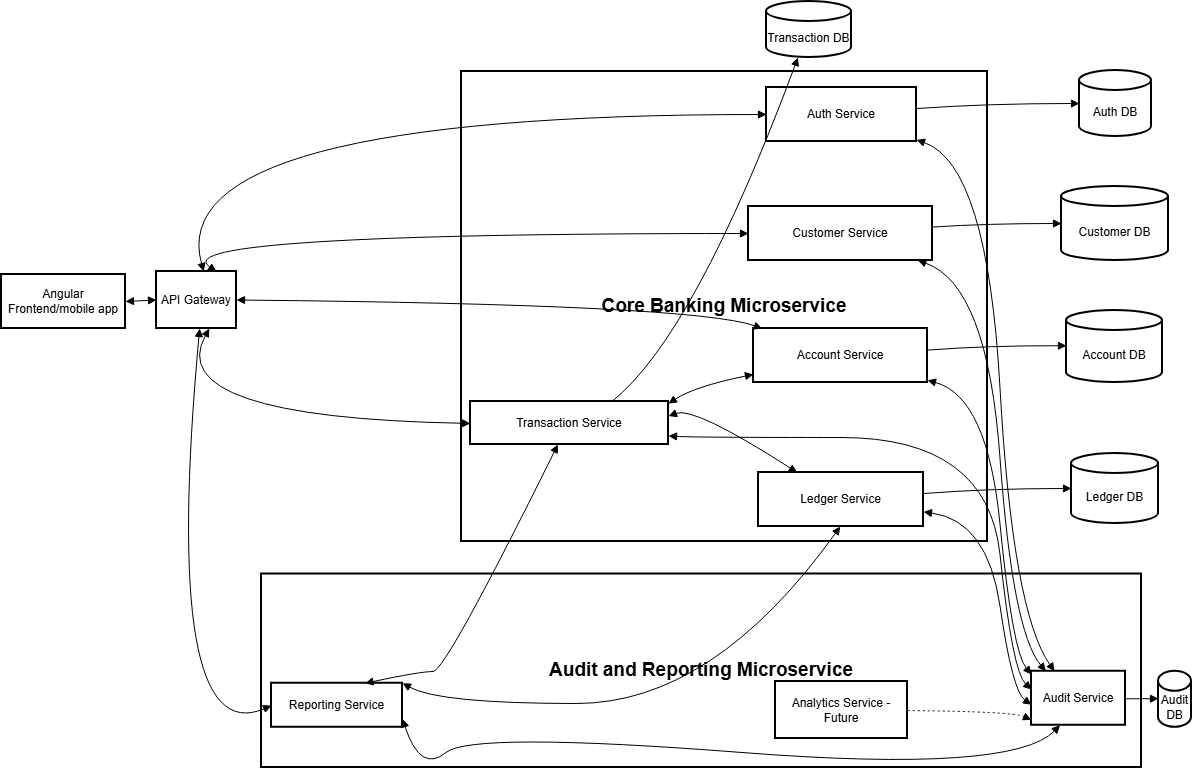

The diagram above was exported from draw.io. Its source (the exported page's mxGraphModel, read from the mxfile embedded in the PNG):
<mxGraphModel dx="1042" dy="527" grid="1" gridSize="10" guides="1" tooltips="1" connect="1" arrows="1" fold="1" page="1" pageScale="1" pageWidth="850" pageHeight="1100" math="0" shadow="0">
  <root>
    <mxCell id="0" />
    <mxCell id="1" parent="0" />
    <mxCell id="AWFnwuJkJz03j7ySl6UA-1" parent="1" style="whiteSpace=wrap;strokeWidth=2;fontSize=19;fontStyle=1" value="Audit and Reporting Microservice" vertex="1">
      <mxGeometry height="193.5" width="880" x="530" y="652.5" as="geometry" />
    </mxCell>
    <mxCell id="AWFnwuJkJz03j7ySl6UA-2" parent="1" style="whiteSpace=wrap;strokeWidth=2;fontSize=19;fontStyle=1" value="Core Banking Microservice" vertex="1">
      <mxGeometry height="470" width="526" x="730" y="150" as="geometry" />
    </mxCell>
    <mxCell id="AWFnwuJkJz03j7ySl6UA-3" parent="1" style="whiteSpace=wrap;strokeWidth=2;" value="Angular Frontend/mobile app" vertex="1">
      <mxGeometry height="54" width="124" x="270" y="353" as="geometry" />
    </mxCell>
    <mxCell id="AWFnwuJkJz03j7ySl6UA-4" parent="1" style="whiteSpace=wrap;strokeWidth=2;" value="API Gateway" vertex="1">
      <mxGeometry height="57" width="80" x="425" y="350" as="geometry" />
    </mxCell>
    <mxCell id="AWFnwuJkJz03j7ySl6UA-5" parent="1" style="whiteSpace=wrap;strokeWidth=2;" value="Auth Service" vertex="1">
      <mxGeometry height="54" width="150" x="1035" y="166" as="geometry" />
    </mxCell>
    <mxCell id="AWFnwuJkJz03j7ySl6UA-6" parent="1" style="whiteSpace=wrap;strokeWidth=2;" value="Customer Service" vertex="1">
      <mxGeometry height="54" width="184" x="1017" y="285" as="geometry" />
    </mxCell>
    <mxCell id="AWFnwuJkJz03j7ySl6UA-7" parent="1" style="whiteSpace=wrap;strokeWidth=2;" value="Account Service" vertex="1">
      <mxGeometry height="54" width="174" x="1022" y="407" as="geometry" />
    </mxCell>
    <mxCell id="AWFnwuJkJz03j7ySl6UA-8" parent="1" style="whiteSpace=wrap;strokeWidth=2;" value="Transaction Service" vertex="1">
      <mxGeometry height="43" width="198" x="739" y="480" as="geometry" />
    </mxCell>
    <mxCell id="AWFnwuJkJz03j7ySl6UA-9" parent="1" style="whiteSpace=wrap;strokeWidth=2;" value="Ledger Service" vertex="1">
      <mxGeometry height="54" width="165" x="1027" y="551" as="geometry" />
    </mxCell>
    <mxCell id="AWFnwuJkJz03j7ySl6UA-10" parent="1" style="whiteSpace=wrap;strokeWidth=2;" value="Audit Service" vertex="1">
      <mxGeometry height="54" width="94" x="1300" y="749.75" as="geometry" />
    </mxCell>
    <mxCell id="AWFnwuJkJz03j7ySl6UA-11" parent="1" style="whiteSpace=wrap;strokeWidth=2;" value="Reporting Service" vertex="1">
      <mxGeometry height="44" width="131" x="540" y="761.75" as="geometry" />
    </mxCell>
    <mxCell id="AWFnwuJkJz03j7ySl6UA-12" parent="1" style="whiteSpace=wrap;strokeWidth=2;" value="Analytics Service - Future" vertex="1">
      <mxGeometry height="57" width="132" x="1044" y="760" as="geometry" />
    </mxCell>
    <mxCell id="AWFnwuJkJz03j7ySl6UA-13" parent="1" style="shape=cylinder3;boundedLbl=1;backgroundOutline=1;size=10;strokeWidth=2;whiteSpace=wrap;" value="Auth DB" vertex="1">
      <mxGeometry height="66" width="72" x="1348" y="149" as="geometry" />
    </mxCell>
    <mxCell id="AWFnwuJkJz03j7ySl6UA-14" parent="1" style="shape=cylinder3;boundedLbl=1;backgroundOutline=1;size=10;strokeWidth=2;whiteSpace=wrap;" value="Customer DB" vertex="1">
      <mxGeometry height="74" width="107" x="1330" y="265" as="geometry" />
    </mxCell>
    <mxCell id="AWFnwuJkJz03j7ySl6UA-15" parent="1" style="shape=cylinder3;boundedLbl=1;backgroundOutline=1;size=10;strokeWidth=2;whiteSpace=wrap;" value="Account DB" vertex="1">
      <mxGeometry height="72" width="96" x="1335" y="389" as="geometry" />
    </mxCell>
    <mxCell id="AWFnwuJkJz03j7ySl6UA-16" parent="1" style="shape=cylinder3;boundedLbl=1;backgroundOutline=1;size=10;strokeWidth=2;whiteSpace=wrap;" value="Transaction DB" vertex="1">
      <mxGeometry height="56" width="85" x="1035" y="80" as="geometry" />
    </mxCell>
    <mxCell id="AWFnwuJkJz03j7ySl6UA-17" parent="1" style="shape=cylinder3;boundedLbl=1;backgroundOutline=1;size=10;strokeWidth=2;whiteSpace=wrap;" value="Ledger DB" vertex="1">
      <mxGeometry height="70" width="87" x="1340" y="532" as="geometry" />
    </mxCell>
    <mxCell id="AWFnwuJkJz03j7ySl6UA-18" parent="1" style="shape=cylinder3;boundedLbl=1;backgroundOutline=1;size=10;strokeWidth=2;whiteSpace=wrap;" value="Audit DB" vertex="1">
      <mxGeometry height="56" width="33" x="1427" y="749.75" as="geometry" />
    </mxCell>
    <mxCell id="AWFnwuJkJz03j7ySl6UA-19" edge="1" parent="1" source="AWFnwuJkJz03j7ySl6UA-3" style="curved=1;startArrow=block;endArrow=block;exitX=1;exitY=0.5;entryX=0;entryY=0.5;rounded=0;" target="AWFnwuJkJz03j7ySl6UA-4" value="">
      <mxGeometry relative="1" as="geometry">
        <Array as="points" />
      </mxGeometry>
    </mxCell>
    <mxCell id="AWFnwuJkJz03j7ySl6UA-20" edge="1" parent="1" source="AWFnwuJkJz03j7ySl6UA-4" style="curved=1;startArrow=block;endArrow=block;exitX=0.59;exitY=0;entryX=0;entryY=0.5;rounded=0;" target="AWFnwuJkJz03j7ySl6UA-5" value="">
      <mxGeometry relative="1" as="geometry">
        <Array as="points">
          <mxPoint x="429" y="193" />
        </Array>
      </mxGeometry>
    </mxCell>
    <mxCell id="AWFnwuJkJz03j7ySl6UA-21" edge="1" parent="1" source="AWFnwuJkJz03j7ySl6UA-4" style="curved=1;startArrow=block;endArrow=block;exitX=0.75;exitY=0;entryX=0;entryY=0.5;rounded=0;" target="AWFnwuJkJz03j7ySl6UA-6" value="">
      <mxGeometry relative="1" as="geometry">
        <Array as="points">
          <mxPoint x="429" y="312" />
        </Array>
      </mxGeometry>
    </mxCell>
    <mxCell id="AWFnwuJkJz03j7ySl6UA-22" edge="1" parent="1" source="AWFnwuJkJz03j7ySl6UA-4" style="curved=1;startArrow=block;endArrow=block;exitX=1;exitY=0.5;entryX=0.06;entryY=0.01;rounded=0;" target="AWFnwuJkJz03j7ySl6UA-7" value="">
      <mxGeometry relative="1" as="geometry">
        <Array as="points">
          <mxPoint x="963" y="383" />
        </Array>
      </mxGeometry>
    </mxCell>
    <mxCell id="AWFnwuJkJz03j7ySl6UA-23" edge="1" parent="1" source="AWFnwuJkJz03j7ySl6UA-4" style="curved=1;startArrow=block;endArrow=block;exitX=0.66;exitY=1;entryX=0;entryY=0.51;rounded=0;" target="AWFnwuJkJz03j7ySl6UA-8" value="">
      <mxGeometry relative="1" as="geometry">
        <Array as="points">
          <mxPoint x="429" y="496" />
        </Array>
      </mxGeometry>
    </mxCell>
    <mxCell id="AWFnwuJkJz03j7ySl6UA-24" edge="1" parent="1" source="AWFnwuJkJz03j7ySl6UA-4" style="curved=1;startArrow=block;endArrow=block;exitX=0.54;exitY=1;entryX=0;entryY=0.51;rounded=0;" target="AWFnwuJkJz03j7ySl6UA-11" value="">
      <mxGeometry relative="1" as="geometry">
        <Array as="points">
          <mxPoint x="429" y="831" />
        </Array>
      </mxGeometry>
    </mxCell>
    <mxCell id="AWFnwuJkJz03j7ySl6UA-25" edge="1" parent="1" source="AWFnwuJkJz03j7ySl6UA-5" style="curved=1;startArrow=none;endArrow=block;exitX=1;exitY=0.39;entryX=0;entryY=0.5;rounded=0;" target="AWFnwuJkJz03j7ySl6UA-13" value="">
      <mxGeometry relative="1" as="geometry">
        <Array as="points">
          <mxPoint x="1256" y="182" />
        </Array>
      </mxGeometry>
    </mxCell>
    <mxCell id="AWFnwuJkJz03j7ySl6UA-26" edge="1" parent="1" source="AWFnwuJkJz03j7ySl6UA-6" style="curved=1;startArrow=none;endArrow=block;exitX=1;exitY=0.38;entryX=0;entryY=0.5;rounded=0;" target="AWFnwuJkJz03j7ySl6UA-14" value="">
      <mxGeometry relative="1" as="geometry">
        <Array as="points">
          <mxPoint x="1256" y="302" />
        </Array>
      </mxGeometry>
    </mxCell>
    <mxCell id="AWFnwuJkJz03j7ySl6UA-27" edge="1" parent="1" source="AWFnwuJkJz03j7ySl6UA-7" style="curved=1;startArrow=none;endArrow=block;exitX=1;exitY=0.4;entryX=0;entryY=0.49;rounded=0;" target="AWFnwuJkJz03j7ySl6UA-15" value="">
      <mxGeometry relative="1" as="geometry">
        <Array as="points">
          <mxPoint x="1256" y="424" />
        </Array>
      </mxGeometry>
    </mxCell>
    <mxCell id="AWFnwuJkJz03j7ySl6UA-28" edge="1" parent="1" source="AWFnwuJkJz03j7ySl6UA-8" style="curved=1;startArrow=none;endArrow=block;exitX=0.71;exitY=0.01;entryX=0.37;entryY=1;rounded=0;" target="AWFnwuJkJz03j7ySl6UA-16" value="">
      <mxGeometry relative="1" as="geometry">
        <Array as="points">
          <mxPoint x="963" y="414" />
        </Array>
      </mxGeometry>
    </mxCell>
    <mxCell id="AWFnwuJkJz03j7ySl6UA-29" edge="1" parent="1" source="AWFnwuJkJz03j7ySl6UA-9" style="curved=1;startArrow=none;endArrow=block;exitX=1;exitY=0.39;entryX=0;entryY=0.5;rounded=0;" target="AWFnwuJkJz03j7ySl6UA-17" value="">
      <mxGeometry relative="1" as="geometry">
        <Array as="points">
          <mxPoint x="1256" y="567" />
        </Array>
      </mxGeometry>
    </mxCell>
    <mxCell id="AWFnwuJkJz03j7ySl6UA-30" edge="1" parent="1" source="AWFnwuJkJz03j7ySl6UA-10" style="curved=1;startArrow=none;endArrow=block;exitX=1;exitY=0.51;entryX=0;entryY=0.49;rounded=0;" target="AWFnwuJkJz03j7ySl6UA-18" value="">
      <mxGeometry relative="1" as="geometry">
        <Array as="points" />
      </mxGeometry>
    </mxCell>
    <mxCell id="AWFnwuJkJz03j7ySl6UA-31" edge="1" parent="1" source="AWFnwuJkJz03j7ySl6UA-8" style="curved=1;startArrow=block;endArrow=block;exitX=1;exitY=0.05;entryX=0;entryY=0.85;rounded=0;" target="AWFnwuJkJz03j7ySl6UA-7" value="">
      <mxGeometry relative="1" as="geometry">
        <Array as="points">
          <mxPoint x="963" y="465" />
        </Array>
      </mxGeometry>
    </mxCell>
    <mxCell id="AWFnwuJkJz03j7ySl6UA-32" edge="1" parent="1" source="AWFnwuJkJz03j7ySl6UA-8" style="curved=1;startArrow=block;endArrow=block;exitX=1;exitY=0.34;entryX=0.24;entryY=0.01;rounded=0;" target="AWFnwuJkJz03j7ySl6UA-9" value="">
      <mxGeometry relative="1" as="geometry">
        <Array as="points">
          <mxPoint x="963" y="485" />
        </Array>
      </mxGeometry>
    </mxCell>
    <mxCell id="AWFnwuJkJz03j7ySl6UA-33" edge="1" parent="1" source="AWFnwuJkJz03j7ySl6UA-5" style="curved=1;startArrow=block;endArrow=block;exitX=1;exitY=0.97;entryX=0.25;entryY=0.01;rounded=0;" target="AWFnwuJkJz03j7ySl6UA-10" value="">
      <mxGeometry relative="1" as="geometry">
        <Array as="points">
          <mxPoint x="1256" y="243" />
          <mxPoint x="1281" y="690" />
        </Array>
      </mxGeometry>
    </mxCell>
    <mxCell id="AWFnwuJkJz03j7ySl6UA-34" edge="1" parent="1" source="AWFnwuJkJz03j7ySl6UA-6" style="curved=1;startArrow=block;endArrow=block;exitX=0.92;exitY=1;entryX=0.16;entryY=0.01;rounded=0;" target="AWFnwuJkJz03j7ySl6UA-10" value="">
      <mxGeometry relative="1" as="geometry">
        <Array as="points">
          <mxPoint x="1256" y="363" />
          <mxPoint x="1281" y="710" />
        </Array>
      </mxGeometry>
    </mxCell>
    <mxCell id="AWFnwuJkJz03j7ySl6UA-35" edge="1" parent="1" source="AWFnwuJkJz03j7ySl6UA-7" style="curved=1;startArrow=block;endArrow=block;exitX=1;exitY=0.96;entryX=0;entryY=0.06;rounded=0;" target="AWFnwuJkJz03j7ySl6UA-10" value="">
      <mxGeometry relative="1" as="geometry">
        <Array as="points">
          <mxPoint x="1256" y="475" />
          <mxPoint x="1281" y="730" />
        </Array>
      </mxGeometry>
    </mxCell>
    <mxCell id="AWFnwuJkJz03j7ySl6UA-36" edge="1" parent="1" source="AWFnwuJkJz03j7ySl6UA-8" style="curved=1;startArrow=block;endArrow=block;exitX=1;exitY=0.8;entryX=0;entryY=0.34;rounded=0;" target="AWFnwuJkJz03j7ySl6UA-10" value="">
      <mxGeometry relative="1" as="geometry">
        <Array as="points">
          <mxPoint x="963" y="516" />
          <mxPoint x="1256" y="516" />
          <mxPoint x="1281" y="750" />
        </Array>
      </mxGeometry>
    </mxCell>
    <mxCell id="AWFnwuJkJz03j7ySl6UA-37" edge="1" parent="1" source="AWFnwuJkJz03j7ySl6UA-9" style="curved=1;startArrow=block;endArrow=block;exitX=1;exitY=0.73;entryX=0;entryY=0.62;rounded=0;" target="AWFnwuJkJz03j7ySl6UA-10" value="">
      <mxGeometry relative="1" as="geometry">
        <Array as="points">
          <mxPoint x="1256" y="599" />
          <mxPoint x="1281" y="770" />
        </Array>
      </mxGeometry>
    </mxCell>
    <mxCell id="AWFnwuJkJz03j7ySl6UA-38" edge="1" parent="1" source="AWFnwuJkJz03j7ySl6UA-11" style="curved=1;startArrow=block;endArrow=block;exitX=0.71;exitY=0.01;entryX=0.44;entryY=1.01;rounded=0;" target="AWFnwuJkJz03j7ySl6UA-8" value="">
      <mxGeometry relative="1" as="geometry">
        <Array as="points">
          <mxPoint x="689" y="750" />
          <mxPoint x="714" y="750" />
        </Array>
      </mxGeometry>
    </mxCell>
    <mxCell id="AWFnwuJkJz03j7ySl6UA-39" edge="1" parent="1" style="curved=1;startArrow=block;endArrow=block;exitX=0.85;exitY=0.01;entryX=0.38;entryY=1.01;rounded=0;" value="">
      <mxGeometry relative="1" as="geometry">
        <Array as="points">
          <mxPoint x="707.71" y="782" />
          <mxPoint x="981.71" y="782" />
        </Array>
        <mxPoint x="670.9957142857143" y="761.75" as="sourcePoint" />
        <mxPoint x="1108.7982352941176" y="605" as="targetPoint" />
      </mxGeometry>
    </mxCell>
    <mxCell id="AWFnwuJkJz03j7ySl6UA-40" edge="1" parent="1" source="AWFnwuJkJz03j7ySl6UA-11" style="curved=1;startArrow=block;endArrow=block;exitX=1;exitY=0.81;entryX=0.3;entryY=1.01;rounded=0;" target="AWFnwuJkJz03j7ySl6UA-10" value="">
      <mxGeometry relative="1" as="geometry">
        <Array as="points">
          <mxPoint x="689" y="852" />
          <mxPoint x="740" y="810" />
          <mxPoint x="1281" y="852" />
        </Array>
      </mxGeometry>
    </mxCell>
    <mxCell id="AWFnwuJkJz03j7ySl6UA-41" edge="1" parent="1" source="AWFnwuJkJz03j7ySl6UA-12" style="curved=1;dashed=1;dashPattern=2 3;startArrow=none;endArrow=block;exitX=1;exitY=0.51;entryX=0;entryY=0.9;rounded=0;" target="AWFnwuJkJz03j7ySl6UA-10" value="">
      <mxGeometry relative="1" as="geometry">
        <Array as="points">
          <mxPoint x="1281" y="790" />
        </Array>
      </mxGeometry>
    </mxCell>
  </root>
</mxGraphModel>